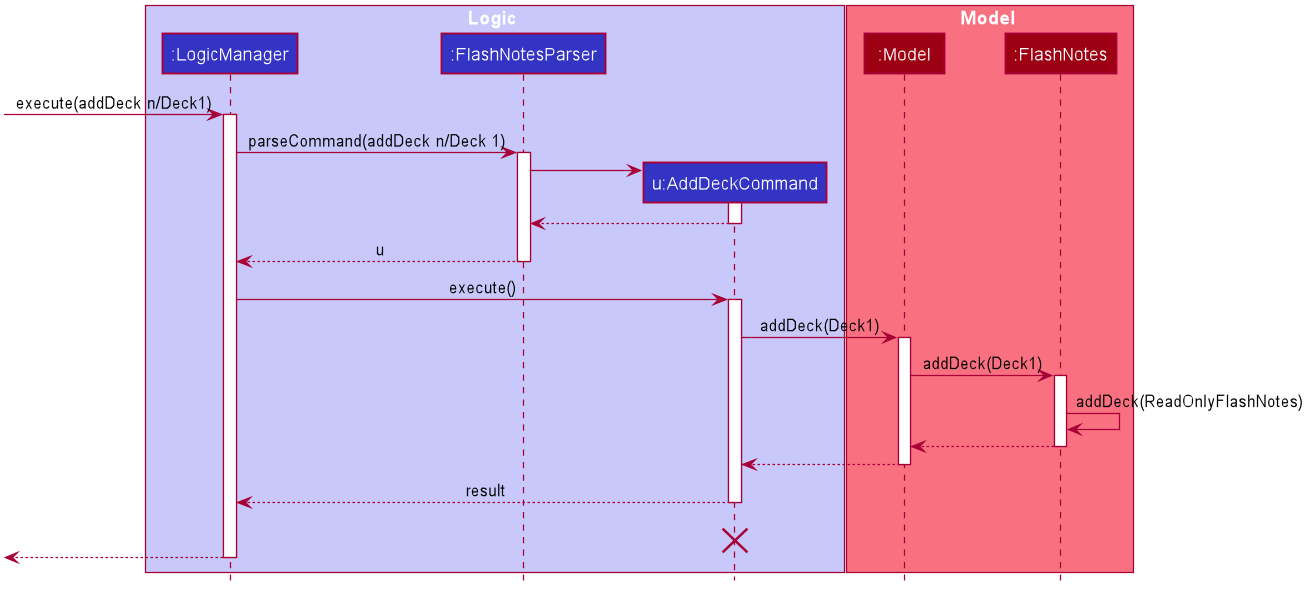

The diagram above was rendered by PlantUML. Its source (embedded in the PNG):
@startuml








skinparam BackgroundColor #FFFFFFF

skinparam Shadowing false

skinparam Class {
    FontColor #FFFFFF
    BorderThickness 1
    BorderColor #FFFFFF
    StereotypeFontColor #FFFFFF
    FontName Arial
}

skinparam Actor {
    BorderColor #000000
    Color #000000
    FontName Arial
}

skinparam Sequence {
    MessageAlign center
    BoxFontSize 15
    BoxPadding 0
    BoxFontColor #FFFFFF
    FontName Arial
}

skinparam Participant {
    FontColor #FFFFFFF
    Padding 20
}

skinparam MinClassWidth 50
skinparam ParticipantPadding 10
skinparam Shadowing false
skinparam DefaultTextAlignment center
skinparam packageStyle Rectangle

hide footbox
hide members
hide circle

box Logic #C8C8FA
participant ":LogicManager" as LogicManager #3333C4
participant ":FlashNotesParser" as FlashNotesParser #3333C4
participant "u:AddDeckCommand" as AddDeckCommand #3333C4
end box

box Model #F97181
participant ":Model" as Model #9D0012
participant ":FlashNotes" as FlashNotes #9D0012
end box
[-> LogicManager : execute(addDeck n/Deck1)
activate LogicManager

LogicManager -> FlashNotesParser : parseCommand(addDeck n/Deck 1)
activate FlashNotesParser

create AddDeckCommand
FlashNotesParser -> AddDeckCommand
activate AddDeckCommand

AddDeckCommand --> FlashNotesParser
deactivate AddDeckCommand

FlashNotesParser --> LogicManager : u
deactivate FlashNotesParser

LogicManager -> AddDeckCommand : execute()
activate AddDeckCommand

AddDeckCommand -> Model : addDeck(Deck1)
activate Model

Model -> FlashNotes : addDeck(Deck1)
activate FlashNotes

FlashNotes -> FlashNotes :addDeck(ReadOnlyFlashNotes)
FlashNotes --> Model :
deactivate FlashNotes

Model --> AddDeckCommand
deactivate Model

AddDeckCommand --> LogicManager : result
deactivate AddDeckCommand
AddDeckCommand -[hidden]-> LogicManager : result
destroy AddDeckCommand

[<--LogicManager
deactivate LogicManager
@enduml